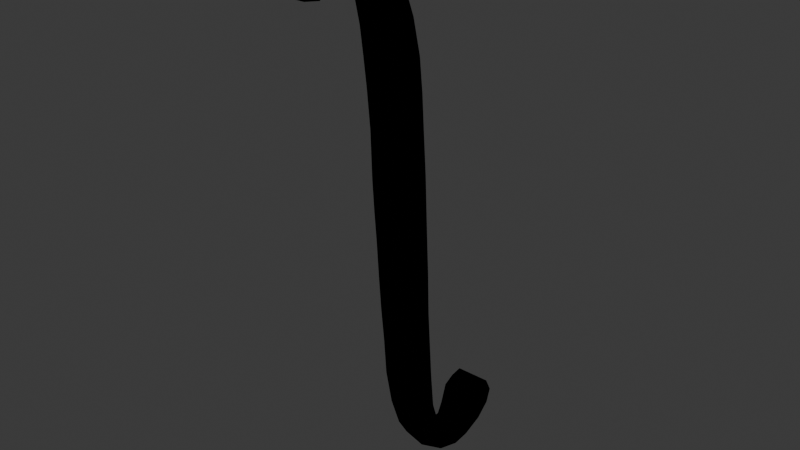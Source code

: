 # Source: Integral.blend  (saved by Blender 4.0.36; exported with 4.5.12 LTS)
import bpy
from mathutils import Matrix  # noqa: F401  (used for matrix-valued properties, if any)

bpy.ops.wm.read_factory_settings(use_empty=True)
scene = bpy.context.scene
scene.name = 'Scene'

# ---- collections
col_collection = bpy.data.collections.new('Collection'); scene.collection.children.link(col_collection)

# ---- materials (node trees are filled in below, after node groups)
mat_integral = bpy.data.materials.new('Integral')
mat_integral.alpha_threshold = 0.0
mat_integral.use_transparent_shadow = False
mat_integral.roughness = 0.5
mat_integral.line_color = (0.0, 0.0, 0.0, 1.0)

# ---- node groups
ng_auto_smooth = bpy.data.node_groups.new('Auto Smooth', 'GeometryNodeTree')
_s = ng_auto_smooth.interface.new_socket(name='Geometry', in_out='OUTPUT', socket_type='NodeSocketGeometry')
_s = ng_auto_smooth.interface.new_socket(name='Geometry', in_out='INPUT', socket_type='NodeSocketGeometry')
_s = ng_auto_smooth.interface.new_socket(name='Angle', in_out='INPUT', socket_type='NodeSocketFloat')
_s.subtype = 'ANGLE'
_s.min_value = 0.0
_s.max_value = 3.142
ng_auto_smooth.is_modifier = True
_N = ng_auto_smooth.nodes; _L = ng_auto_smooth.links
n0 = _N.new('NodeGroupOutput'); n0.name = 'Group Output'; n0.location = (480, -100)
n1 = _N.new('NodeGroupInput'); n1.name = 'Group Input'; n1.location = (-420, -300)
n2 = _N.new('NodeGroupInput'); n2.name = 'Group Input.001'; n2.location = (-60, -100)
n3 = _N.new('GeometryNodeSetShadeSmooth'); n3.name = 'Set Shade Smooth'; n3.location = (120, -100)
n3.domain = 'EDGE'
n4 = _N.new('GeometryNodeSetShadeSmooth'); n4.name = 'Set Shade Smooth.001'; n4.location = (300, -100)
n5 = _N.new('GeometryNodeInputMeshEdgeAngle'); n5.name = 'Edge Angle'; n5.location = (-420, -220)
n6 = _N.new('GeometryNodeInputEdgeSmooth'); n6.name = 'Is Edge Smooth'; n6.location = (-60, -160)
n7 = _N.new('GeometryNodeInputShadeSmooth'); n7.name = 'Is Face Smooth'; n7.location = (-240, -340)
n8 = _N.new('FunctionNodeBooleanMath'); n8.name = 'Boolean Math'; n8.location = (-60, -220)
n9 = _N.new('FunctionNodeCompare'); n9.name = 'Compare'; n9.location = (-240, -180)
n9.operation = 'LESS_EQUAL'
_L.new(n5.outputs[0], n9.inputs[0])
_L.new(n4.outputs[0], n0.inputs[0])
_L.new(n1.outputs[1], n9.inputs[1])
_L.new(n9.outputs[0], n8.inputs[0])
_L.new(n7.outputs[0], n8.inputs[1])
_L.new(n2.outputs[0], n3.inputs[0])
_L.new(n6.outputs[0], n3.inputs[1])
_L.new(n3.outputs[0], n4.inputs[0])
_L.new(n8.outputs[0], n3.inputs[2])
n0.is_active_output = True

# ---- material node trees
mat_integral.use_nodes = True; mat_integral.node_tree.nodes.clear()
_N = mat_integral.node_tree.nodes; _L = mat_integral.node_tree.links
n0 = _N.new('ShaderNodeOutputMaterial'); n0.name = 'Material Output'; n0.location = (300, 300)
n1 = _N.new('ShaderNodeEeveeSpecular'); n1.name = 'Specular BSDF'; n1.location = (10, 300)
n1.inputs[0].default_value = (0.0955, 0.7535, 1.0, 1.0)
n1.inputs[1].default_value = (0.0502, 0.06278, 0.685, 1.0)
_L.new(n1.outputs[0], n0.inputs[0])
n0.is_active_output = True

# ---- world
world_world = bpy.data.worlds.new('World'); scene.world = world_world
world_world.use_nodes = True; world_world.node_tree.nodes.clear()
_N = world_world.node_tree.nodes; _L = world_world.node_tree.links
n0 = _N.new('ShaderNodeOutputWorld'); n0.name = 'World Output'; n0.location = (300, 300)
n1 = _N.new('ShaderNodeBackground'); n1.name = 'Background'; n1.location = (10, 300)
n1.inputs[0].default_value = (0.05088, 0.05088, 0.05088, 1.0)
_L.new(n1.outputs[0], n0.inputs[0])
n0.is_active_output = True
world_world.color = (0.05088, 0.05088, 0.05088)
world_world.use_sun_shadow = False
world_world.sun_shadow_jitter_overblur = 0.0

# ---- meshes
me_plane = bpy.data.meshes.new('Plane')
me_plane.from_pydata([(0.3004, 0.4204, 1.243), (0.2977, 0.5367, 1.243), (0.7098, -0.01711, 1.239), (0.7016, 0.04756, 1.239), (0.773, -0.0133, 1.238), (0.74, 0.1046, 1.239), (0.8087, 0.03615, 1.238), (0.8307, 0.116, 1.238), (0.7813, 0.1236, 1.238), (0.8032, 0.1655, 1.238), (0.7922, 0.2264, 1.238), (0.8335, 0.1617, 1.238), (0.8252, 0.2378, 1.238), (0.8005, 0.3062, 1.238), (0.7675, 0.2796, 1.239), (0.7593, 0.3633, 1.239), (0.7181, 0.3253, 1.239), (0.6796, 0.4318, 1.239), (0.6576, 0.3481, 1.24), (0.5972, 0.4774, 1.24), (0.5752, 0.3747, 1.241), (0.4983, 0.3899, 1.241), (0.4955, 0.5117, 1.241), (0.3993, 0.5269, 1.242), (0.4131, 0.4051, 1.242), (0.1741, 0.5506, 1.245), (0.1631, 0.428, 1.245), (0.07514, 0.4356, 1.246), (0.07514, 0.5573, 1.246), (-0.02102, 0.447, 1.247), (-0.03476, 0.565, 1.247), (-0.1199, 0.5717, 1.248), (-0.1309, 0.4584, 1.248), (-0.2353, 0.4698, 1.249), (-0.2436, 0.5775, 1.249), (-0.3397, 0.485, 1.25), (-0.3452, 0.5877, 1.25), (-0.4496, 0.4964, 1.251), (-0.4551, 0.5991, 1.251), (-0.5595, 0.5269, 1.252), (-0.5623, 0.6144, 1.252), (-0.6529, 0.5725, 1.253), (-0.6447, 0.6524, 1.253), (-0.7436, 0.6714, 1.254), (-0.7189, 0.7247, 1.254), (-0.7683, 0.7741, 1.255), (-0.7326, 0.7741, 1.254), (-0.7299, 0.8312, 1.254), (-0.7628, 0.8464, 1.255), (-0.7381, 0.9301, 1.254), (-0.6969, 0.854, 1.254), (-0.642, 0.8806, 1.253), (-0.7024, 0.9872, 1.254), (-0.6255, 0.9263, 1.253), (-0.6612, 1.006, 1.253), (-0.62, 0.9776, 1.253), (0.4139, 0.4051, 1.383), (0.3012, 0.4204, 1.384), (0.8095, 0.03615, 1.379), (0.7738, -0.0133, 1.379), (0.7106, -0.01711, 1.38), (0.7023, 0.04756, 1.38), (0.7408, 0.1046, 1.38), (0.8315, 0.116, 1.379), (0.782, 0.1236, 1.379), (0.804, 0.1655, 1.379), (0.793, 0.2264, 1.379), (0.8342, 0.1617, 1.379), (0.826, 0.2378, 1.379), (0.8013, 0.3062, 1.379), (0.7683, 0.2796, 1.379), (0.76, 0.3633, 1.379), (0.7188, 0.3253, 1.38), (0.6804, 0.4318, 1.38), (0.6584, 0.3481, 1.38), (0.5979, 0.4774, 1.381), (0.576, 0.3747, 1.381), (0.499, 0.3899, 1.382), (0.4963, 0.5117, 1.382), (0.4001, 0.5269, 1.383), (0.2985, 0.5367, 1.384), (0.1748, 0.5506, 1.385), (0.1638, 0.428, 1.386), (0.07591, 0.4356, 1.386), (0.07591, 0.5573, 1.386), (-0.02025, 0.447, 1.387), (-0.03399, 0.5649, 1.388), (-0.1192, 0.5719, 1.388), (-0.1302, 0.4584, 1.389), (-0.2346, 0.4698, 1.39), (-0.2428, 0.5775, 1.39), (-0.339, 0.485, 1.391), (-0.3445, 0.5877, 1.391), (-0.4489, 0.4964, 1.392), (-0.4544, 0.5991, 1.392), (-0.5588, 0.5269, 1.393), (-0.5615, 0.6144, 1.393), (-0.6522, 0.5725, 1.394), (-0.6439, 0.6524, 1.394), (-0.7428, 0.6714, 1.395), (-0.7181, 0.7247, 1.395), (-0.7676, 0.7741, 1.395), (-0.7319, 0.7741, 1.395), (-0.7291, 0.8312, 1.395), (-0.7621, 0.8464, 1.395), (-0.7374, 0.9301, 1.395), (-0.6961, 0.854, 1.394), (-0.6412, 0.8806, 1.394), (-0.7016, 0.9872, 1.395), (-0.6247, 0.9263, 1.394), (-0.6604, 1.006, 1.394), (-0.6192, 0.9776, 1.394), (0.298, 0.5511, 1.307), (0.3997, 0.5413, 1.306), (0.1744, 0.5651, 1.308), (-0.6444, 0.6668, 1.317), (-0.5619, 0.6288, 1.316), (0.8338, 0.1761, 1.301), (0.8311, 0.1305, 1.301), (0.07549, 0.5717, 1.309), (0.8256, 0.2522, 1.301), (0.8008, 0.3207, 1.302), (-0.03441, 0.5794, 1.31), (-0.1196, 0.5863, 1.311), (0.7596, 0.3777, 1.302), (0.6799, 0.4462, 1.303), (-0.2432, 0.592, 1.312), (0.5975, 0.4919, 1.304), (-0.3449, 0.6022, 1.314), (-0.4548, 0.6136, 1.315), (0.4959, 0.5261, 1.305), (0.7405, 0.07432, 1.314), (0.7817, 0.09334, 1.314), (0.8036, 0.1352, 1.313), (-0.5591, 0.4966, 1.328), (-0.6525, 0.5422, 1.329), (0.3008, 0.3901, 1.319), (0.1635, 0.3977, 1.32), (0.7927, 0.196, 1.314), (0.07555, 0.4053, 1.321), (-0.7432, 0.6411, 1.33), (-0.02061, 0.4167, 1.322), (0.7679, 0.2493, 1.314), (-0.1305, 0.4281, 1.323), (0.7185, 0.295, 1.314), (-0.2349, 0.4395, 1.324), (0.658, 0.3178, 1.315), (0.5756, 0.3444, 1.316), (-0.3393, 0.4547, 1.325), (0.4135, 0.3748, 1.317), (-0.4492, 0.4661, 1.326), (0.4987, 0.3596, 1.317), (0.806, 0.1198, 1.238), (0.8183, 0.1636, 1.238), (0.8087, 0.2321, 1.238), (0.784, 0.2929, 1.238), (0.7387, 0.3443, 1.239), (0.6686, 0.3899, 1.24), (0.5862, 0.4261, 1.24), (0.4969, 0.4508, 1.241), (0.4062, 0.466, 1.242), (0.2991, 0.4785, 1.243), (0.1686, 0.4893, 1.245), (0.07514, 0.4964, 1.246), (-0.02789, 0.506, 1.247), (-0.1254, 0.5151, 1.248), (-0.2394, 0.5237, 1.249), (-0.3425, 0.5364, 1.25), (-0.4524, 0.5478, 1.251), (-0.5609, 0.5706, 1.252), (-0.6488, 0.6125, 1.253), (0.8077, 0.1197, 1.379), (0.8197, 0.1635, 1.379), (0.8101, 0.2323, 1.379), (0.7854, 0.2934, 1.379), (0.7402, 0.345, 1.38), (0.6698, 0.3915, 1.38), (0.5873, 0.4279, 1.381), (0.4976, 0.453, 1.382), (0.4067, 0.4682, 1.383), (0.2998, 0.4806, 1.384), (0.1695, 0.4915, 1.385), (0.07591, 0.4987, 1.386), (-0.02737, 0.5081, 1.388), (-0.1245, 0.5172, 1.389), (-0.2388, 0.5256, 1.39), (-0.3418, 0.5383, 1.391), (-0.4517, 0.5497, 1.392), (-0.5602, 0.5722, 1.393), (-0.6479, 0.6139, 1.394), (0.8087, 0.03615, 1.238), (0.773, -0.0133, 1.238), (0.8095, 0.03615, 1.379), (0.7738, -0.0133, 1.379)], [], [(2, 3, 4), (6, 5, 3, 4), (55, 53, 54), (53, 51, 52, 54), (49, 52, 51, 50), (47, 48, 49, 50), (45, 48, 47, 46), (45, 43, 44, 46, 48), (41, 43, 45, 48, 44, 42, 170), (169, 39, 41, 170), (169, 40, 38, 168), (168, 38, 36, 167), (166, 33, 35, 167), (166, 34, 31, 165), (165, 164, 29, 32), (163, 27, 29, 164), (163, 28, 25, 162), (162, 161, 0, 26), (161, 1, 23, 160), (160, 159, 21, 24), (158, 20, 21, 159), (158, 157, 18, 20), (5, 8, 152, 7, 6, 3), (152, 153, 11, 7), (153, 154, 12, 11), (154, 155, 13, 12), (156, 155, 14, 16), (157, 156, 16, 18), (60, 59, 61), (58, 59, 61, 62), (111, 110, 109), (109, 110, 108, 107), (105, 106, 107, 108), (103, 106, 105, 104), (101, 102, 103, 104), (101, 104, 102, 100, 99), (97, 189, 98, 100, 104, 101, 99), (188, 189, 97, 95), (188, 187, 94, 96), (187, 186, 92, 94), (185, 186, 91, 89), (185, 184, 87, 90), (184, 88, 85, 183), (182, 183, 85, 83), (182, 181, 81, 84), (181, 82, 57, 180), (180, 179, 79, 80), (179, 56, 77, 178), (177, 178, 77, 76), (177, 76, 74, 176), (62, 61, 58, 63, 171, 64), (171, 63, 67, 172), (172, 67, 68, 173), (173, 68, 69, 174), (175, 72, 70, 174), (176, 74, 72, 175), (58, 6, 190, 192), (113, 112, 80, 79), (132, 131, 62, 64), (191, 190, 192, 193), (112, 114, 81, 80), (133, 132, 64, 65), (135, 134, 95, 97), (137, 136, 57, 82), (138, 133, 65, 66), (116, 115, 98, 96), (139, 137, 82, 83), (118, 117, 67, 63), (140, 135, 97, 99), (114, 119, 84, 81), (117, 120, 68, 67), (42, 44, 100, 98, 115), (4, 59, 193, 191), (43, 140, 99, 101, 104, 48, 45), (3, 61, 62, 131, 5), (48, 46, 102, 100, 44), (141, 139, 83, 85), (120, 121, 69, 68), (46, 47, 103, 102), (119, 122, 86, 84), (142, 138, 66, 70), (122, 123, 87, 86), (121, 124, 71, 69), (143, 141, 85, 88), (144, 142, 70, 72), (49, 48, 104, 105), (145, 143, 88, 89), (124, 125, 73, 71), (47, 50, 106, 103), (123, 126, 90, 87), (146, 144, 72, 74), (125, 127, 75, 73), (50, 51, 107, 106), (147, 146, 74, 76), (52, 49, 105, 108), (51, 53, 109, 107), (148, 145, 89, 91), (54, 52, 108, 110), (126, 128, 92, 90), (136, 149, 56, 57), (53, 55, 111, 109), (150, 148, 91, 93), (6, 4, 191, 190), (128, 129, 94, 92), (151, 147, 76, 77), (2, 60, 61, 3), (55, 54, 110, 111), (134, 150, 93, 95), (127, 130, 78, 75), (129, 116, 96, 94), (130, 113, 79, 78), (4, 2, 60, 59), (59, 58, 192, 193), (149, 151, 77, 56), (6, 7, 118, 63, 58), (22, 23, 113, 130), (38, 40, 116, 129), (19, 22, 130, 127), (36, 38, 129, 128), (34, 36, 128, 126), (17, 19, 127, 125), (31, 34, 126, 123), (15, 17, 125, 124), (13, 15, 124, 121), (30, 31, 123, 122), (28, 30, 122, 119), (12, 13, 121, 120), (11, 12, 120, 117), (25, 28, 119, 114), (7, 11, 117, 118), (40, 42, 115, 116), (1, 25, 114, 112), (23, 1, 112, 113), (24, 21, 151, 149), (39, 37, 150, 134), (21, 20, 147, 151), (37, 35, 148, 150), (0, 24, 149, 136), (35, 33, 145, 148), (20, 18, 146, 147), (18, 16, 144, 146), (33, 32, 143, 145), (16, 14, 142, 144), (32, 29, 141, 143), (14, 10, 138, 142), (29, 27, 139, 141), (43, 41, 135, 140), (27, 26, 137, 139), (10, 9, 133, 138), (26, 0, 136, 137), (41, 39, 134, 135), (9, 8, 132, 133), (8, 5, 131, 132), (17, 15, 156, 157), (15, 13, 155, 156), (10, 14, 155, 154), (9, 10, 154, 153), (8, 9, 153, 152), (19, 17, 157, 158), (19, 158, 159, 22), (23, 22, 159, 160), (0, 161, 160, 24), (25, 1, 161, 162), (27, 163, 162, 26), (28, 163, 164, 30), (31, 30, 164, 165), (33, 166, 165, 32), (34, 166, 167, 36), (37, 168, 167, 35), (39, 169, 168, 37), (40, 169, 170, 42), (73, 176, 175, 71), (71, 175, 174, 69), (66, 173, 174, 70), (65, 172, 173, 66), (64, 171, 172, 65), (75, 177, 176, 73), (75, 78, 178, 177), (79, 179, 178, 78), (57, 56, 179, 180), (81, 181, 180, 80), (83, 82, 181, 182), (84, 86, 183, 182), (87, 184, 183, 86), (89, 88, 184, 185), (90, 92, 186, 185), (93, 91, 186, 187), (95, 93, 187, 188), (96, 98, 189, 188), (58, 61, 59, 192, 193), (3, 6, 191, 190, 4), (4, 191, 193, 59, 60, 2)])
me_plane.polygons.foreach_set('use_smooth', [1, 1, 1, 1, 1, 1, 1, 1, 1, 1, 1, 1, 1, 1, 1, 1, 1, 1, 1, 1, 1, 1, 1, 1, 1, 1, 1, 1, 1, 1, 1, 1, 1, 1, 1, 1, 1, 1, 1, 1, 1, 1, 1, 1, 1, 1, 1, 1, 1, 1, 1, 1, 1, 1, 1, 1, 1, 1, 1, 1, 1, 1, 1, 1, 1, 1, 1, 1, 1, 1, 1, 1, 1, 0, 0, 1, 1, 1, 1, 1, 1, 1, 1, 1, 1, 1, 1, 1, 1, 1, 1, 1, 1, 1, 1, 1, 1, 1, 1, 1, 1, 1, 1, 1, 1, 1, 1, 1, 1, 1, 1, 1, 1, 1, 1, 1, 1, 1, 1, 1, 1, 1, 1, 1, 1, 1, 1, 1, 1, 1, 1, 1, 1, 1, 1, 1, 1, 1, 1, 1, 1, 1, 1, 1, 1, 1, 1, 1, 1, 1, 1, 1, 1, 1, 1, 1, 1, 1, 1, 1, 1, 1, 1, 1, 1, 1, 1, 1, 1, 1, 1, 1, 1, 1, 1, 1, 1, 1, 1, 1, 1, 1, 1, 1, 1, 1, 1, 1, 1, 0, 0, 0])
_uv = me_plane.uv_layers.new(name='UVMap')
_uv.uv.foreach_set('vector', [0.0, 0.0, 0.0, 0.0, 0.0, 0.0, 0.0, 0.0, 0.0, 0.0, 0.0, 0.0, 0.0, 0.0, 0.0, 0.0, 0.0, 0.0, 0.0, 0.0, 0.0, 0.0, 0.0, 0.0, 0.0, 0.0, 0.0, 0.0, 0.0, 0.0, 0.0, 0.0, 0.0, 0.0, 0.0, 0.0, 0.0, 0.0, 0.0, 0.0, 0.0, 0.0, 0.0, 0.0, 0.0, 0.0, 0.0, 0.0, 0.0, 0.0, 0.0, 0.0, 0.0, 0.0, 0.0, 0.0, 0.0, 0.0, 0.0, 0.0, 0.0, 0.0, 0.0, 0.0, 0.0, 0.0, 0.0, 0.0, 0.0, 0.0, 0.0, 0.0, 0.0, 0.0, 0.0, 0.0, 0.0, 0.0, 0.0, 0.0, 0.0, 0.0, 0.0, 0.0, 0.0, 0.0, 0.0, 0.0, 0.0, 0.0, 0.0, 0.0, 0.0, 0.0, 0.0, 0.0, 0.0, 0.0, 0.0, 0.0, 0.0, 0.0, 0.0, 0.0, 0.0, 0.0, 0.0, 0.0, 0.0, 0.0, 0.0, 0.0, 0.0, 0.0, 0.0, 0.0, 0.0, 0.0, 0.0, 0.0, 0.0, 0.0, 0.0, 0.0, 0.0, 0.0, 0.0, 0.0, 0.0, 0.0, 0.0, 0.0, 0.0, 0.0, 0.0, 0.0, 0.0, 0.0, 0.0, 0.0, 0.0, 0.0, 0.0, 0.0, 0.0, 0.0, 0.0, 0.0, 0.0, 0.0, 0.0, 0.0, 0.0, 0.0, 0.0, 0.0, 0.0, 0.0, 0.0, 0.0, 0.0, 0.0, 0.0, 0.0, 0.0, 0.0, 0.0, 0.0, 0.0, 0.0, 0.0, 0.0, 0.0, 0.0, 0.0, 0.0, 0.0, 0.0, 0.0, 0.0, 0.0, 0.0, 0.0, 0.0, 0.0, 0.0, 0.0, 0.0, 0.0, 0.0, 0.0, 0.0, 0.0, 0.0, 0.0, 0.0, 0.0, 0.0, 0.0, 0.0, 0.0, 0.0, 0.0, 0.0, 0.0, 0.0, 0.0, 0.0, 0.0, 0.0, 0.0, 0.0, 0.0, 0.0, 0.0, 0.0, 0.0, 0.0, 0.0, 0.0, 0.0, 0.0, 0.0, 0.0, 0.0, 0.0, 0.0, 0.0, 0.0, 0.0, 0.0, 0.0, 0.0, 0.0, 0.0, 0.0, 0.0, 0.0, 0.0, 0.0, 0.0, 0.0, 0.0, 0.0, 0.0, 0.0, 0.0, 0.0, 0.0, 0.0, 0.0, 0.0, 0.0, 0.0, 0.0, 0.0, 0.0, 0.0, 0.0, 0.0, 0.0, 0.0, 0.0, 0.0, 0.0, 0.0, 0.0, 0.0, 0.0, 0.0, 0.0, 0.0, 0.0, 0.0, 0.0, 0.0, 0.0, 0.0, 0.0, 0.0, 0.0, 0.0, 0.0, 0.0, 0.0, 0.0, 0.0, 0.0, 0.0, 0.0, 0.0, 0.0, 0.0, 0.0, 0.0, 0.0, 0.0, 0.0, 0.0, 0.0, 0.0, 0.0, 0.0, 0.0, 0.0, 0.0, 0.0, 0.0, 0.0, 0.0, 0.0, 0.0, 0.0, 0.0, 0.0, 0.0, 0.0, 0.0, 0.0, 0.0, 0.0, 0.0, 0.0, 0.0, 0.0, 0.0, 0.0, 0.0, 0.0, 0.0, 0.0, 0.0, 0.0, 0.0, 0.0, 0.0, 0.0, 0.0, 0.0, 0.0, 0.0, 0.0, 0.0, 0.0, 0.0, 0.0, 0.0, 0.0, 0.0, 0.0, 0.0, 0.0, 0.0, 0.0, 0.0, 0.0, 0.0, 0.0, 0.0, 0.0, 0.0, 0.0, 0.0, 0.0, 0.0, 0.0, 0.0, 0.0, 0.0, 0.0, 0.0, 0.0, 0.0, 0.0, 0.0, 0.0, 0.0, 0.0, 0.0, 0.0, 0.0, 0.0, 0.0, 0.0, 0.0, 0.0, 0.0, 0.0, 0.0, 0.0, 0.0, 0.0, 0.0, 0.0, 0.0, 0.0, 0.0, 0.0, 0.0, 0.0, 0.0, 0.0, 0.0, 0.0, 0.0, 0.0, 0.0, 0.0, 0.0, 0.0, 0.0, 0.0, 0.0, 0.0, 0.0, 0.0, 0.0, 0.0, 0.0, 0.0, 0.0, 0.0, 0.0, 0.0, 0.0, 0.0, 0.0, 0.0, 0.0, 0.0, 0.0, 0.0, 0.0, 0.0, 0.0, 0.0, 0.0, 0.0, 0.0, 0.0, 0.0, 0.0, 0.0, 0.0, 0.0, 0.0, 0.0, 0.0, 0.0, 0.0, 0.0, 0.0, 0.0, 0.0, 0.0, 0.0, 0.0, 0.0, 0.0, 0.0, 0.0, 0.0, 0.0, 0.0, 0.0, 0.0, 0.0, 0.0, 0.0, 0.0, 0.0, 0.0, 0.0, 0.0, 0.0, 0.0, 0.0, 0.0, 0.0, 0.0, 0.0, 0.0, 0.0, 0.0, 0.0, 0.0, 0.0, 0.0, 0.0, 0.0, 0.0, 0.0, 0.0, 0.0, 0.0, 0.0, 0.0, 0.0, 0.0, 0.0, 0.0, 0.0, 0.0, 0.0, 0.0, 0.0, 0.0, 0.0, 0.0, 0.0, 0.0, 0.0, 0.0, 0.0, 0.0, 0.0, 0.0, 0.0, 0.0, 0.0, 0.0, 0.0, 0.0, 0.0, 0.0, 0.0, 0.0, 0.0, 0.0, 0.0, 0.0, 0.0, 0.0, 0.0, 0.0, 0.0, 0.0, 0.0, 0.0, 0.0, 0.0, 0.0, 0.0, 0.0, 0.0, 0.0, 0.0, 0.0, 0.0, 0.0, 0.0, 0.0, 0.0, 0.0, 0.0, 0.0, 0.0, 0.0, 0.0, 0.0, 0.0, 0.0, 0.0, 0.0, 0.0, 0.0, 0.0, 0.0, 0.0, 0.0, 0.0, 0.0, 0.0, 0.0, 0.0, 0.0, 0.0, 0.0, 0.0, 0.0, 0.0, 0.0, 0.0, 0.0, 0.0, 0.0, 0.0, 0.0, 0.0, 0.0, 0.0, 0.0, 0.0, 0.0, 0.0, 0.0, 0.0, 0.0, 0.0, 0.0, 0.0, 0.0, 0.0, 0.0, 0.0, 0.0, 0.0, 0.0, 0.0, 0.0, 0.0, 0.0, 0.0, 0.0, 0.0, 0.0, 0.0, 0.0, 0.0, 0.0, 0.0, 0.0, 0.0, 0.0, 0.0, 0.0, 0.0, 0.0, 0.0, 0.0, 0.0, 0.0, 0.0, 0.0, 0.0, 0.0, 0.0, 0.0, 0.0, 0.0, 0.0, 0.0, 0.0, 0.0, 0.0, 0.0, 0.0, 0.0, 0.0, 0.0, 0.0, 0.0, 0.0, 0.0, 0.0, 0.0, 0.0, 0.0, 0.0, 0.0, 0.0, 0.0, 0.0, 0.0, 0.0, 0.0, 0.0, 0.0, 0.0, 0.0, 0.0, 0.0, 0.0, 0.0, 0.0, 0.0, 0.0, 0.0, 0.0, 0.0, 0.0, 0.0, 0.0, 0.0, 0.0, 0.0, 0.0, 0.0, 0.0, 0.0, 0.0, 0.0, 0.0, 0.0, 0.0, 0.0, 0.0, 0.0, 0.0, 0.0, 0.0, 0.0, 0.0, 0.0, 0.0, 0.0, 0.0, 0.0, 0.0, 0.0, 0.0, 0.0, 0.0, 0.0, 0.0, 0.0, 0.0, 0.0, 0.0, 0.0, 0.0, 0.0, 0.0, 0.0, 0.0, 0.0, 0.0, 0.0, 0.0, 0.0, 0.0, 0.0, 0.0, 0.0, 0.0, 0.0, 0.0, 0.0, 0.0, 0.0, 0.0, 0.0, 0.0, 0.0, 0.0, 0.0, 0.0, 0.0, 0.0, 0.0, 0.0, 0.0, 0.0, 0.0, 0.0, 0.0, 0.0, 0.0, 0.0, 0.0, 0.0, 0.0, 0.0, 0.0, 0.0, 0.0, 0.0, 0.0, 0.0, 0.0, 0.0, 0.0, 0.0, 0.0, 0.0, 0.0, 0.0, 0.0, 0.0, 0.0, 0.0, 0.0, 0.0, 0.0, 0.0, 0.0, 0.0, 0.0, 0.0, 0.0, 0.0, 0.0, 0.0, 0.0, 0.0, 0.0, 0.0, 0.0, 0.0, 0.0, 0.0, 0.0, 0.0, 0.0, 0.0, 0.0, 0.0, 0.0, 0.0, 0.0, 0.0, 0.0, 0.0, 0.0, 0.0, 0.0, 0.0, 0.0, 0.0, 0.0, 0.0, 0.0, 0.0, 0.0, 0.0, 0.0, 0.0, 0.0, 0.0, 0.0, 0.0, 0.0, 0.0, 0.0, 0.0, 0.0, 0.0, 0.0, 0.0, 0.0, 0.0, 0.0, 0.0, 0.0, 0.0, 0.0, 0.0, 0.0, 0.0, 0.0, 0.0, 0.0, 0.0, 0.0, 0.0, 0.0, 0.0, 0.0, 0.0, 0.0, 0.0, 0.0, 0.0, 0.0, 0.0, 0.0, 0.0, 0.0, 0.0, 0.0, 0.0, 0.0, 0.0, 0.0, 0.0, 0.0, 0.0, 0.0, 0.0, 0.0, 0.0, 0.0, 0.0, 0.0, 0.0, 0.0, 0.0, 0.0, 0.0, 0.0, 0.0, 0.0, 0.0, 0.0, 0.0, 0.0, 0.0, 0.0, 0.0, 0.0, 0.0, 0.0, 0.0, 0.0, 0.0, 0.0, 0.0, 0.0, 0.0, 0.0, 0.0, 0.0, 0.0, 0.0, 0.0, 0.0, 0.0, 0.0, 0.0, 0.0, 0.0, 0.0, 0.0, 0.0, 0.0, 0.0, 0.0, 0.0, 0.0, 0.0, 0.0, 0.0, 0.0, 0.0, 0.0, 0.0, 0.0, 0.0, 0.0, 0.0, 0.0, 0.0, 0.0, 0.0, 0.0, 0.0, 0.0, 0.0, 0.0, 0.0, 0.0, 0.0, 0.0, 0.0, 0.0, 0.0, 0.0, 0.0, 0.0, 0.0, 0.0, 0.0, 0.0, 0.0, 0.0, 0.0, 0.0, 0.0, 0.0, 0.0, 0.0, 0.0, 0.0, 0.0, 0.0, 0.0, 0.0, 0.0, 0.0, 0.0, 0.0, 0.0, 0.0, 0.0, 0.0, 0.0, 0.0, 0.0, 0.0, 0.0, 0.0, 0.0, 0.0, 0.0, 0.0, 0.0, 0.0, 0.0, 0.0, 0.0, 0.0, 0.0, 0.0, 0.0, 0.0, 0.0, 0.0, 0.0, 0.0, 0.0, 0.0, 0.0, 0.0, 0.0, 0.0, 0.0, 0.0, 0.0, 0.0, 0.0, 0.0, 0.0, 0.0, 0.0, 0.0, 0.0, 0.0, 0.0, 0.0, 0.0, 0.0, 0.0, 0.0, 0.0, 0.0, 0.0, 0.0, 0.0, 0.0, 0.0, 0.0, 0.0, 0.0, 0.0, 0.0, 0.0, 0.0, 0.0, 0.0, 0.0, 0.0, 0.0, 0.0, 0.0, 0.0, 0.0, 0.0, 0.0, 0.0, 0.0, 0.0, 0.0, 0.0, 0.0, 0.0, 0.0, 0.0, 0.0, 0.0, 0.0, 0.0, 0.0, 0.0, 0.0, 0.0, 0.0, 0.0, 0.0, 0.0, 0.0, 0.0, 0.0, 0.0, 0.0, 0.0, 0.0, 0.0, 0.0, 0.0, 0.0, 0.0, 0.0, 0.0, 0.0, 0.0, 0.0, 0.0, 0.0, 0.0, 0.0, 0.0, 0.0, 0.0, 0.0, 0.0, 0.0, 0.0, 0.0, 0.0, 0.0, 0.0, 0.0, 0.0, 0.0, 0.0, 0.0, 0.0, 0.0, 0.0, 0.0, 0.0, 0.0, 0.0, 0.0, 0.0, 0.0, 0.0, 0.0, 0.0, 0.0, 0.0, 0.0, 0.0, 0.0, 0.0, 0.0, 0.0, 0.0, 0.0, 0.0, 0.0, 0.0, 0.0, 0.0, 0.0, 0.0, 0.0, 0.0, 0.0, 0.0, 0.0, 0.0, 0.0, 0.0, 0.0, 0.0, 0.0, 0.0, 0.0, 0.0, 0.0, 0.0, 0.0, 0.0, 0.0, 0.0, 0.0, 0.0, 0.0, 0.0, 0.0, 0.0, 0.0, 0.0, 0.0, 0.0, 0.0, 0.0, 0.0, 0.0, 0.0, 0.0, 0.0, 0.0, 0.0, 0.0, 0.0, 0.0, 0.0, 0.0, 0.0, 0.0, 0.0, 0.0, 0.0, 0.0, 0.0, 0.0, 0.0, 0.0, 0.0, 0.0, 0.0, 0.0, 0.0, 0.0, 0.0, 0.0, 0.0, 0.0, 0.0, 0.0, 0.0, 0.0, 0.0, 0.0, 0.0, 0.0, 0.0, 0.0, 0.0, 0.0, 0.0, 0.0, 0.0, 0.0, 0.0, 0.0, 0.0, 0.0, 0.0, 0.0, 0.0, 0.0, 0.0, 0.0, 0.0, 0.0, 0.0, 0.0, 0.0, 0.0, 0.0, 0.0, 0.0, 0.0, 0.0, 0.0, 0.0, 0.0, 0.0, 0.0, 0.0, 0.0, 0.0, 0.0, 0.0, 0.0, 0.0, 0.0, 0.0, 0.0, 0.0, 0.0, 0.0, 0.0, 0.0, 0.0, 0.0, 0.0, 0.0, 0.0, 0.0, 0.0, 0.0, 0.0, 0.0, 0.0, 0.0, 0.0, 0.0, 0.0, 0.0, 0.0, 0.0, 0.0, 0.0, 0.0, 0.0, 0.0, 0.0, 0.0, 0.0, 0.0, 0.0, 0.0, 0.0, 0.0, 0.0, 0.0, 0.0, 0.0, 0.0, 0.0, 0.0, 0.0, 0.0, 0.0, 0.0, 0.0, 0.0, 0.0, 0.0, 0.0, 0.0, 0.0, 0.0, 0.0, 0.0, 0.0, 0.0, 0.0, 0.0, 0.0, 0.0, 0.0, 0.0, 0.0, 0.0, 0.0, 0.0, 0.0, 0.0, 0.0, 0.0, 0.0, 0.0, 0.0, 0.0, 0.0, 0.0, 0.0, 0.0, 0.0, 0.0, 0.0, 0.0, 0.0, 0.0, 0.0, 0.0, 0.0, 0.0, 0.0, 0.0, 0.0, 0.0, 0.0, 0.0, 0.0, 0.0, 0.0, 0.0, 0.0, 0.0, 0.0, 0.0, 0.0, 0.0, 0.0, 0.0, 0.0, 0.0, 0.0, 0.0, 0.0, 0.0, 0.0, 0.0, 0.0, 0.0, 0.0, 0.0, 0.0, 0.0, 0.0, 0.0, 0.0, 0.0, 0.0, 0.0, 0.0, 0.0, 0.0, 0.0, 0.0, 0.0, 0.0, 0.0, 0.0, 0.0, 0.0, 0.0, 0.0, 0.0, 0.0, 0.0, 0.0, 0.0, 0.0, 0.0, 0.0, 0.0, 0.0, 0.0, 0.0, 0.0, 0.0, 0.0, 0.0, 0.0, 0.0, 0.0, 0.0, 0.0, 0.0, 0.0, 0.0, 0.0, 0.0, 0.0, 0.0, 0.0, 0.0, 0.0, 0.0, 0.0, 0.0, 0.0, 0.0, 0.0, 0.0, 0.0, 0.0, 0.0, 0.0, 0.0, 0.0, 0.0, 0.0, 0.0, 0.0, 0.0, 0.0, 0.0, 0.0, 0.0, 0.0, 0.0, 0.0, 0.0, 0.0, 0.0, 0.0, 0.0, 0.0, 0.0, 0.0, 0.0, 0.0, 0.0, 0.0, 0.0, 0.0, 0.0, 0.0, 0.0, 0.0, 0.0, 0.0, 0.0, 0.0, 0.0, 0.0, 0.0, 0.0, 0.0, 0.0, 0.0, 0.0, 0.0, 0.0, 0.0, 0.0, 0.0, 0.0, 0.0, 0.0, 0.0, 0.0, 0.0, 0.0, 0.0, 0.0, 0.0, 0.0, 0.0, 0.0, 0.0, 0.0, 0.0, 0.0, 0.0, 0.0, 0.0, 0.0, 0.0, 0.0, 0.0, 0.0, 0.0, 0.0, 0.0, 0.0, 0.0, 0.0, 0.0, 0.0, 0.0, 0.0, 0.0, 0.0, 0.0, 0.0, 0.0, 0.0, 0.0, 0.0, 0.0, 0.0, 0.0, 0.0, 0.0, 0.0, 0.0, 0.0, 0.0, 0.0, 0.0, 0.0, 0.0, 0.0, 0.0, 0.0, 0.0, 0.0, 0.0, 0.0, 0.0, 0.0, 0.0, 0.0, 0.0, 0.0, 0.0, 0.0, 0.0, 0.0, 0.0, 0.0, 0.0, 0.0, 0.0, 0.0])
me_plane.materials.append(mat_integral)
me_plane.use_mirror_x = True
me_plane.update()

# ---- objects
ob_plane = bpy.data.objects.new('Plane', me_plane)

# ---- transforms, parenting, visibility, modifiers, constraints
ob_plane.location = (1.282, -0.4998, 0.0)
ob_plane.rotation_euler = (-0.0, -1.578, -0.0)
ob_plane.scale = (1.384, 1.0, 1.0)
ob_plane.use_mesh_mirror_x = True
_m = ob_plane.modifiers.new('Dynamic Paint', 'DYNAMIC_PAINT')
_m = ob_plane.modifiers.new('Cloth', 'CLOTH')
_m = ob_plane.modifiers.new('Auto Smooth', 'NODES')
_m.node_group = ng_auto_smooth
_gi = [s.identifier for s in ng_auto_smooth.interface.items_tree if s.item_type == 'SOCKET' and s.in_out == 'INPUT']
_m[_gi[1]] = 0.5236  # Angle

# ---- collection membership
col_collection.objects.link(ob_plane)

# ---- scene / render settings (as saved in the file)
scene.frame_start = 1; scene.frame_end = 250; scene.frame_set(1)
scene.render.engine = 'BLENDER_EEVEE_NEXT'
scene.cycles.sampling_pattern = 'TABULATED_SOBOL'
bpy.context.view_layer.update()

# ---- added for rendering (the .blend has no active camera and no usable light): camera, sun
cam_auto = bpy.data.cameras.new('AutoCamera')
cam_auto.lens = 50.0
cam_auto.sensor_width = 36.0
cam_auto.clip_end = 1000.0
ob_auto_camera = bpy.data.objects.new('AutoCamera', cam_auto)
scene.collection.objects.link(ob_auto_camera)
ob_auto_camera.location = (2.23237, -2.72602, 1.84953)
ob_auto_camera.rotation_euler = (1.09748, -7.21219e-08, 0.694738)
scene.camera = ob_auto_camera
light_auto_sun = bpy.data.lights.new('AutoSun', 'SUN')
light_auto_sun.energy = 3.0
light_auto_sun.angle = 0.0523599
ob_auto_sun = bpy.data.objects.new('AutoSun', light_auto_sun)
scene.collection.objects.link(ob_auto_sun)
ob_auto_sun.rotation_euler = (0.872665, 0.174533, 0.523599)
bpy.context.view_layer.update()
